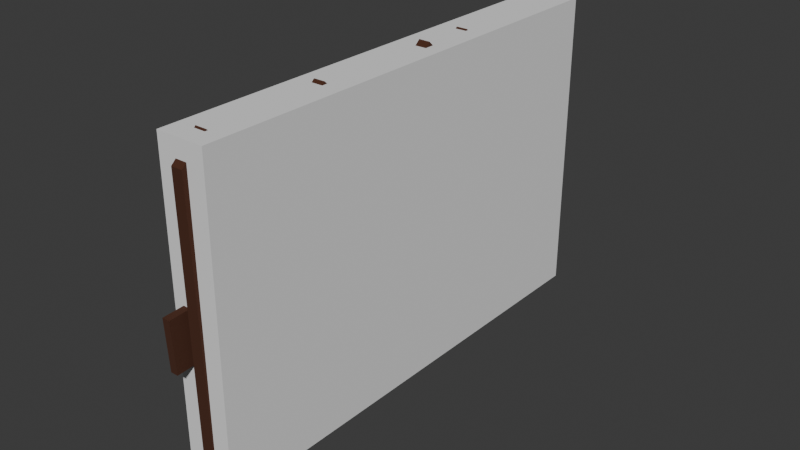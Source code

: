 # Source: fence.blend  (saved by Blender 5.2.44; exported with 4.5.12 LTS)
import bpy
from mathutils import Matrix  # noqa: F401  (used for matrix-valued properties, if any)

bpy.ops.wm.read_factory_settings(use_empty=True)
scene = bpy.context.scene
scene.name = 'Scene'

# ---- collections
col_fence = bpy.data.collections.new('Fence'); scene.collection.children.link(col_fence)

# ---- materials (node trees are filled in below, after node groups)
mat_wood = bpy.data.materials.new('wood')

# ---- material node trees
mat_wood.use_nodes = True; mat_wood.node_tree.nodes.clear()
_N = mat_wood.node_tree.nodes; _L = mat_wood.node_tree.links
n0 = _N.new('ShaderNodeBsdfPrincipled'); n0.name = 'Principled BSDF'; n0.location = (-200, 100)
n0.inputs[0].default_value = (0.06303, 0.01693, 0.004748, 1.0)
n0.inputs[2].default_value = 1.0
n0.inputs[10].default_value = 0.005
n1 = _N.new('ShaderNodeOutputMaterial'); n1.name = 'Material Output'; n1.location = (200, 100)
_L.new(n0.outputs[0], n1.inputs[0])
n1.is_active_output = True

# ---- world
world_world = bpy.data.worlds.new('World'); scene.world = world_world
world_world.use_nodes = True; world_world.node_tree.nodes.clear()
_N = world_world.node_tree.nodes; _L = world_world.node_tree.links
n0 = _N.new('ShaderNodeOutputWorld'); n0.name = 'World Output'; n0.location = (200, 100)
n1 = _N.new('ShaderNodeBackground'); n1.name = 'Background'; n1.location = (-200, 100)
n1.inputs[0].default_value = (0.05088, 0.05088, 0.05088, 1.0)
_L.new(n1.outputs[0], n0.inputs[0])
n0.is_active_output = True
world_world.color = (0.05088, 0.05088, 0.05088)
world_world.sun_shadow_jitter_overblur = 0.0

# ---- meshes
me_cube_001 = bpy.data.meshes.new('Cube.001')
me_cube_001.from_pydata([(-0.1, -1.0, -1.0), (-0.1, -1.0, 0.3), (-0.1, 1.0, -1.0), (-0.1, 1.0, 0.3), (0.1, -1.0, -1.0), (0.1, -1.0, 0.3), (0.1, 1.0, -1.0), (0.1, 1.0, 0.3)], [], [(0, 1, 3, 2), (2, 3, 7, 6), (6, 7, 5, 4), (4, 5, 1, 0), (2, 6, 4, 0), (7, 3, 1, 5)])
_uv = me_cube_001.uv_layers.new(name='UVMap')
_uv.uv.foreach_set('vector', [0.375, 0.0, 0.625, 0.0, 0.625, 0.25, 0.375, 0.25, 0.375, 0.25, 0.625, 0.25, 0.625, 0.5, 0.375, 0.5, 0.375, 0.5, 0.625, 0.5, 0.625, 0.75, 0.375, 0.75, 0.375, 0.75, 0.625, 0.75, 0.625, 1.0, 0.375, 1.0, 0.125, 0.5, 0.375, 0.5, 0.375, 0.75, 0.125, 0.75, 0.625, 0.5, 0.875, 0.5, 0.875, 0.75, 0.625, 0.75])
me_cube_001.update()
me_cube = bpy.data.meshes.new('Cube')
me_cube.from_pydata([(-0.02773, -0.105, -0.0459), (-0.02371, -0.105, 1.211), (-0.02773, 0.105, -0.05495), (-0.02371, 0.105, 1.211), (0.02773, -0.105, -0.0459), (0.02371, -0.105, 1.211), (0.02773, 0.105, -0.0459), (0.02371, 0.105, 1.211), (-0.02773, 0.0, -0.05042), (-0.02371, 0.0, 1.306), (0.02773, 0.0, -0.0459), (0.02371, 0.0, 1.306)], [], [(8, 9, 3, 2), (2, 3, 7, 6), (10, 11, 5, 4), (4, 5, 1, 0), (8, 10, 4, 0), (11, 9, 1, 5), (7, 3, 9, 11), (2, 6, 10, 8), (6, 7, 11, 10), (0, 1, 9, 8)])
_uv = me_cube.uv_layers.new(name='UVMap')
_uv.uv.foreach_set('vector', [0.375, 0.125, 0.625, 0.125, 0.625, 0.25, 0.375, 0.25, 0.375, 0.25, 0.625, 0.25, 0.625, 0.5, 0.375, 0.5, 0.375, 0.625, 0.625, 0.625, 0.625, 0.75, 0.375, 0.75, 0.375, 0.75, 0.625, 0.75, 0.625, 1.0, 0.375, 1.0, 0.125, 0.625, 0.375, 0.625, 0.375, 0.75, 0.125, 0.75, 0.625, 0.625, 0.875, 0.625, 0.875, 0.75, 0.625, 0.75, 0.625, 0.5, 0.875, 0.5, 0.875, 0.625, 0.625, 0.625, 0.125, 0.5, 0.375, 0.5, 0.375, 0.625, 0.125, 0.625, 0.375, 0.5, 0.625, 0.5, 0.625, 0.625, 0.375, 0.625, 0.375, 0.0, 0.625, 0.0, 0.625, 0.125, 0.375, 0.125])
me_cube.materials.append(mat_wood)
me_cube.update()
me_cube_002 = bpy.data.meshes.new('Cube.002')
me_cube_002.from_pydata([(-0.02773, -0.105, -0.0459), (-0.02371, -0.105, 1.211), (-0.02773, 0.105, -0.05495), (-0.02371, 0.105, 1.211), (0.02773, -0.105, -0.0459), (0.02371, -0.105, 1.211), (0.02773, 0.105, -0.0459), (0.02371, 0.105, 1.211), (-0.02773, 0.0, -0.05042), (-0.02371, 0.0, 1.306), (0.02773, 0.0, -0.0459), (0.02371, 0.0, 1.306)], [], [(8, 9, 3, 2), (2, 3, 7, 6), (10, 11, 5, 4), (4, 5, 1, 0), (8, 10, 4, 0), (11, 9, 1, 5), (7, 3, 9, 11), (2, 6, 10, 8), (6, 7, 11, 10), (0, 1, 9, 8)])
_uv = me_cube_002.uv_layers.new(name='UVMap')
_uv.uv.foreach_set('vector', [0.375, 0.125, 0.625, 0.125, 0.625, 0.25, 0.375, 0.25, 0.375, 0.25, 0.625, 0.25, 0.625, 0.5, 0.375, 0.5, 0.375, 0.625, 0.625, 0.625, 0.625, 0.75, 0.375, 0.75, 0.375, 0.75, 0.625, 0.75, 0.625, 1.0, 0.375, 1.0, 0.125, 0.625, 0.375, 0.625, 0.375, 0.75, 0.125, 0.75, 0.625, 0.625, 0.875, 0.625, 0.875, 0.75, 0.625, 0.75, 0.625, 0.5, 0.875, 0.5, 0.875, 0.625, 0.625, 0.625, 0.125, 0.5, 0.375, 0.5, 0.375, 0.625, 0.125, 0.625, 0.375, 0.5, 0.625, 0.5, 0.625, 0.625, 0.375, 0.625, 0.375, 0.0, 0.625, 0.0, 0.625, 0.125, 0.375, 0.125])
me_cube_002.materials.append(mat_wood)
me_cube_002.update()
me_cube_003 = bpy.data.meshes.new('Cube.003')
me_cube_003.from_pydata([(-0.02773, -0.105, -0.0459), (-0.02371, -0.105, 1.211), (-0.02773, 0.105, -0.05495), (-0.02371, 0.105, 1.211), (0.02773, -0.105, -0.0459), (0.02371, -0.105, 1.211), (0.02773, 0.105, -0.0459), (0.02371, 0.105, 1.211), (-0.02773, 0.0, -0.05042), (-0.02371, 0.0, 1.306), (0.02773, 0.0, -0.0459), (0.02371, 0.0, 1.306)], [], [(8, 9, 3, 2), (2, 3, 7, 6), (10, 11, 5, 4), (4, 5, 1, 0), (8, 10, 4, 0), (11, 9, 1, 5), (7, 3, 9, 11), (2, 6, 10, 8), (6, 7, 11, 10), (0, 1, 9, 8)])
_uv = me_cube_003.uv_layers.new(name='UVMap')
_uv.uv.foreach_set('vector', [0.375, 0.125, 0.625, 0.125, 0.625, 0.25, 0.375, 0.25, 0.375, 0.25, 0.625, 0.25, 0.625, 0.5, 0.375, 0.5, 0.375, 0.625, 0.625, 0.625, 0.625, 0.75, 0.375, 0.75, 0.375, 0.75, 0.625, 0.75, 0.625, 1.0, 0.375, 1.0, 0.125, 0.625, 0.375, 0.625, 0.375, 0.75, 0.125, 0.75, 0.625, 0.625, 0.875, 0.625, 0.875, 0.75, 0.625, 0.75, 0.625, 0.5, 0.875, 0.5, 0.875, 0.625, 0.625, 0.625, 0.125, 0.5, 0.375, 0.5, 0.375, 0.625, 0.125, 0.625, 0.375, 0.5, 0.625, 0.5, 0.625, 0.625, 0.375, 0.625, 0.375, 0.0, 0.625, 0.0, 0.625, 0.125, 0.375, 0.125])
me_cube_003.materials.append(mat_wood)
me_cube_003.update()
me_cube_004 = bpy.data.meshes.new('Cube.004')
me_cube_004.from_pydata([(-0.02773, -0.105, -0.0459), (-0.02371, -0.105, 1.211), (-0.02773, 0.105, -0.05495), (-0.02371, 0.105, 1.211), (0.02773, -0.105, -0.0459), (0.02371, -0.105, 1.211), (0.02773, 0.105, -0.0459), (0.02371, 0.105, 1.211), (-0.02773, 0.0, -0.05042), (-0.02371, 0.0, 1.306), (0.02773, 0.0, -0.0459), (0.02371, 0.0, 1.306)], [], [(8, 9, 3, 2), (2, 3, 7, 6), (10, 11, 5, 4), (4, 5, 1, 0), (8, 10, 4, 0), (11, 9, 1, 5), (7, 3, 9, 11), (2, 6, 10, 8), (6, 7, 11, 10), (0, 1, 9, 8)])
_uv = me_cube_004.uv_layers.new(name='UVMap')
_uv.uv.foreach_set('vector', [0.375, 0.125, 0.625, 0.125, 0.625, 0.25, 0.375, 0.25, 0.375, 0.25, 0.625, 0.25, 0.625, 0.5, 0.375, 0.5, 0.375, 0.625, 0.625, 0.625, 0.625, 0.75, 0.375, 0.75, 0.375, 0.75, 0.625, 0.75, 0.625, 1.0, 0.375, 1.0, 0.125, 0.625, 0.375, 0.625, 0.375, 0.75, 0.125, 0.75, 0.625, 0.625, 0.875, 0.625, 0.875, 0.75, 0.625, 0.75, 0.625, 0.5, 0.875, 0.5, 0.875, 0.625, 0.625, 0.625, 0.125, 0.5, 0.375, 0.5, 0.375, 0.625, 0.125, 0.625, 0.375, 0.5, 0.625, 0.5, 0.625, 0.625, 0.375, 0.625, 0.375, 0.0, 0.625, 0.0, 0.625, 0.125, 0.375, 0.125])
me_cube_004.materials.append(mat_wood)
me_cube_004.update()
me_cube_005 = bpy.data.meshes.new('Cube.005')
me_cube_005.from_pydata([(-0.02773, -0.105, -0.0459), (-0.02371, -0.105, 1.211), (-0.02773, 0.105, -0.05495), (-0.02371, 0.105, 1.211), (0.02773, -0.105, -0.0459), (0.02371, -0.105, 1.211), (0.02773, 0.105, -0.0459), (0.02371, 0.105, 1.211), (-0.02773, 0.0, -0.05042), (-0.02371, 0.0, 1.306), (0.02773, 0.0, -0.0459), (0.02371, 0.0, 1.306)], [], [(8, 9, 3, 2), (2, 3, 7, 6), (10, 11, 5, 4), (4, 5, 1, 0), (8, 10, 4, 0), (11, 9, 1, 5), (7, 3, 9, 11), (2, 6, 10, 8), (6, 7, 11, 10), (0, 1, 9, 8)])
_uv = me_cube_005.uv_layers.new(name='UVMap')
_uv.uv.foreach_set('vector', [0.375, 0.125, 0.625, 0.125, 0.625, 0.25, 0.375, 0.25, 0.375, 0.25, 0.625, 0.25, 0.625, 0.5, 0.375, 0.5, 0.375, 0.625, 0.625, 0.625, 0.625, 0.75, 0.375, 0.75, 0.375, 0.75, 0.625, 0.75, 0.625, 1.0, 0.375, 1.0, 0.125, 0.625, 0.375, 0.625, 0.375, 0.75, 0.125, 0.75, 0.625, 0.625, 0.875, 0.625, 0.875, 0.75, 0.625, 0.75, 0.625, 0.5, 0.875, 0.5, 0.875, 0.625, 0.625, 0.625, 0.125, 0.5, 0.375, 0.5, 0.375, 0.625, 0.125, 0.625, 0.375, 0.5, 0.625, 0.5, 0.625, 0.625, 0.375, 0.625, 0.375, 0.0, 0.625, 0.0, 0.625, 0.125, 0.375, 0.125])
me_cube_005.materials.append(mat_wood)
me_cube_005.update()
me_cube_006 = bpy.data.meshes.new('Cube.006')
me_cube_006.from_pydata([(-0.02773, -0.105, -0.0459), (-0.02371, -0.105, 1.211), (-0.02773, 0.105, -0.05495), (-0.02371, 0.105, 1.211), (0.02773, -0.105, -0.0459), (0.02371, -0.105, 1.211), (0.02773, 0.105, -0.0459), (0.02371, 0.105, 1.211), (-0.02773, 0.0, -0.05042), (-0.02371, 0.0, 1.306), (0.02773, 0.0, -0.0459), (0.02371, 0.0, 1.306)], [], [(8, 9, 3, 2), (2, 3, 7, 6), (10, 11, 5, 4), (4, 5, 1, 0), (8, 10, 4, 0), (11, 9, 1, 5), (7, 3, 9, 11), (2, 6, 10, 8), (6, 7, 11, 10), (0, 1, 9, 8)])
_uv = me_cube_006.uv_layers.new(name='UVMap')
_uv.uv.foreach_set('vector', [0.375, 0.125, 0.625, 0.125, 0.625, 0.25, 0.375, 0.25, 0.375, 0.25, 0.625, 0.25, 0.625, 0.5, 0.375, 0.5, 0.375, 0.625, 0.625, 0.625, 0.625, 0.75, 0.375, 0.75, 0.375, 0.75, 0.625, 0.75, 0.625, 1.0, 0.375, 1.0, 0.125, 0.625, 0.375, 0.625, 0.375, 0.75, 0.125, 0.75, 0.625, 0.625, 0.875, 0.625, 0.875, 0.75, 0.625, 0.75, 0.625, 0.5, 0.875, 0.5, 0.875, 0.625, 0.625, 0.625, 0.125, 0.5, 0.375, 0.5, 0.375, 0.625, 0.125, 0.625, 0.375, 0.5, 0.625, 0.5, 0.625, 0.625, 0.375, 0.625, 0.375, 0.0, 0.625, 0.0, 0.625, 0.125, 0.375, 0.125])
me_cube_006.materials.append(mat_wood)
me_cube_006.update()
me_cube_007 = bpy.data.meshes.new('Cube.007')
me_cube_007.from_pydata([(-0.02773, -0.105, -0.0459), (-0.02371, -0.105, 1.211), (-0.02773, 0.105, -0.05495), (-0.02371, 0.105, 1.211), (0.02773, -0.105, -0.0459), (0.02371, -0.105, 1.211), (0.02773, 0.105, -0.0459), (0.02371, 0.105, 1.211), (-0.02773, 0.0, -0.05042), (-0.02371, 0.0, 1.306), (0.02773, 0.0, -0.0459), (0.02371, 0.0, 1.306)], [], [(8, 9, 3, 2), (2, 3, 7, 6), (10, 11, 5, 4), (4, 5, 1, 0), (8, 10, 4, 0), (11, 9, 1, 5), (7, 3, 9, 11), (2, 6, 10, 8), (6, 7, 11, 10), (0, 1, 9, 8)])
_uv = me_cube_007.uv_layers.new(name='UVMap')
_uv.uv.foreach_set('vector', [0.375, 0.125, 0.625, 0.125, 0.625, 0.25, 0.375, 0.25, 0.375, 0.25, 0.625, 0.25, 0.625, 0.5, 0.375, 0.5, 0.375, 0.625, 0.625, 0.625, 0.625, 0.75, 0.375, 0.75, 0.375, 0.75, 0.625, 0.75, 0.625, 1.0, 0.375, 1.0, 0.125, 0.625, 0.375, 0.625, 0.375, 0.75, 0.125, 0.75, 0.625, 0.625, 0.875, 0.625, 0.875, 0.75, 0.625, 0.75, 0.625, 0.5, 0.875, 0.5, 0.875, 0.625, 0.625, 0.625, 0.125, 0.5, 0.375, 0.5, 0.375, 0.625, 0.125, 0.625, 0.375, 0.5, 0.625, 0.5, 0.625, 0.625, 0.375, 0.625, 0.375, 0.0, 0.625, 0.0, 0.625, 0.125, 0.375, 0.125])
me_cube_007.materials.append(mat_wood)
me_cube_007.update()
me_cube_008 = bpy.data.meshes.new('Cube.008')
me_cube_008.from_pydata([(-0.02773, -0.105, -0.0459), (-0.02371, -0.105, 1.211), (-0.02773, 0.105, -0.05495), (-0.02371, 0.105, 1.211), (0.02773, -0.105, -0.0459), (0.02371, -0.105, 1.211), (0.02773, 0.105, -0.0459), (0.02371, 0.105, 1.211), (-0.02773, 0.0, -0.05042), (-0.02371, 0.0, 1.306), (0.02773, 0.0, -0.0459), (0.02371, 0.0, 1.306)], [], [(8, 9, 3, 2), (2, 3, 7, 6), (10, 11, 5, 4), (4, 5, 1, 0), (8, 10, 4, 0), (11, 9, 1, 5), (7, 3, 9, 11), (2, 6, 10, 8), (6, 7, 11, 10), (0, 1, 9, 8)])
_uv = me_cube_008.uv_layers.new(name='UVMap')
_uv.uv.foreach_set('vector', [0.375, 0.125, 0.625, 0.125, 0.625, 0.25, 0.375, 0.25, 0.375, 0.25, 0.625, 0.25, 0.625, 0.5, 0.375, 0.5, 0.375, 0.625, 0.625, 0.625, 0.625, 0.75, 0.375, 0.75, 0.375, 0.75, 0.625, 0.75, 0.625, 1.0, 0.375, 1.0, 0.125, 0.625, 0.375, 0.625, 0.375, 0.75, 0.125, 0.75, 0.625, 0.625, 0.875, 0.625, 0.875, 0.75, 0.625, 0.75, 0.625, 0.5, 0.875, 0.5, 0.875, 0.625, 0.625, 0.625, 0.125, 0.5, 0.375, 0.5, 0.375, 0.625, 0.125, 0.625, 0.375, 0.5, 0.625, 0.5, 0.625, 0.625, 0.375, 0.625, 0.375, 0.0, 0.625, 0.0, 0.625, 0.125, 0.375, 0.125])
me_cube_008.materials.append(mat_wood)
me_cube_008.update()
me_cube_009 = bpy.data.meshes.new('Cube.009')
me_cube_009.from_pydata([(-0.105, -0.105, -0.105), (-0.105, -0.105, 0.105), (-0.105, 0.105, -0.105), (-0.105, 0.105, 0.105), (0.105, -0.105, -0.105), (0.105, -0.105, 0.105), (0.105, 0.105, -0.105), (0.105, 0.105, 0.105)], [], [(0, 1, 3, 2), (2, 3, 7, 6), (6, 7, 5, 4), (4, 5, 1, 0), (2, 6, 4, 0), (7, 3, 1, 5)])
_uv = me_cube_009.uv_layers.new(name='UVMap')
_uv.uv.foreach_set('vector', [0.375, 0.0, 0.625, 0.0, 0.625, 0.25, 0.375, 0.25, 0.375, 0.25, 0.625, 0.25, 0.625, 0.5, 0.375, 0.5, 0.375, 0.5, 0.625, 0.5, 0.625, 0.75, 0.375, 0.75, 0.375, 0.75, 0.625, 0.75, 0.625, 1.0, 0.375, 1.0, 0.125, 0.5, 0.375, 0.5, 0.375, 0.75, 0.125, 0.75, 0.625, 0.5, 0.875, 0.5, 0.875, 0.75, 0.625, 0.75])
me_cube_009.materials.append(mat_wood)
me_cube_009.update()

# ---- objects
ob_cube_colonly = bpy.data.objects.new('Cube_colonly', me_cube_001)
ob_cube = bpy.data.objects.new('Cube', me_cube)
ob_cube_001 = bpy.data.objects.new('Cube.001', me_cube_002)
ob_cube_002 = bpy.data.objects.new('Cube.002', me_cube_003)
ob_cube_003 = bpy.data.objects.new('Cube.003', me_cube_004)
ob_cube_004 = bpy.data.objects.new('Cube.004', me_cube_005)
ob_cube_005 = bpy.data.objects.new('Cube.005', me_cube_006)
ob_cube_006 = bpy.data.objects.new('Cube.006', me_cube_007)
ob_cube_007 = bpy.data.objects.new('Cube.007', me_cube_008)
ob_cube_008 = bpy.data.objects.new('Cube.008', me_cube_009)

# ---- transforms, parenting, visibility, modifiers, constraints
ob_cube_colonly.location = (0.0, 0.0, 1.0)
ob_cube_colonly.display_type = 'WIRE'
ob_cube.location = (0.0, -0.8968, 0.0)
ob_cube.rotation_euler = (0.01446, 3.212e-18, 2.323e-20)
ob_cube_001.location = (-4.597e-18, -0.6405, -0.0207)
ob_cube_001.rotation_euler = (-0.003483, 0.01378, 1.35e-21)
ob_cube_002.location = (1.149e-18, -0.3922, 0.005176)
ob_cube_002.rotation_euler = (0.009972, -0.003368, 1.104e-20)
ob_cube_003.location = (-2.873e-18, -0.1505, -0.01294)
ob_cube_003.rotation_euler = (-0.007542, -1.675e-18, 6.313e-21)
ob_cube_004.location = (2.873e-18, 0.1098, 0.01294)
ob_cube_004.rotation_euler = (-0.008164, 0.01001, 7.399e-21)
ob_cube_005.location = (2.68e-33, 0.3638, 1.207e-17)
ob_cube_005.rotation_euler = (0.002696, 5.985e-19, 8.073e-22)
ob_cube_006.location = (-4.597e-18, 0.6261, -0.0207)
ob_cube_006.rotation_euler = (0.01313, -0.002062, 1.914e-20)
ob_cube_007.location = (-2.873e-18, 0.8803, -0.01294)
ob_cube_007.rotation_euler = (0.005158, 1.145e-18, 2.951e-21)
ob_cube_008.location = (-0.04202, 0.0, 0.6538)
ob_cube_008.rotation_euler = (0.04902, -0.0, 0.0)
ob_cube_008.scale = (0.1479, 10.31, 1.0)

# ---- collection membership
col_fence.objects.link(ob_cube_colonly)
col_fence.objects.link(ob_cube)
col_fence.objects.link(ob_cube_001)
col_fence.objects.link(ob_cube_002)
col_fence.objects.link(ob_cube_003)
col_fence.objects.link(ob_cube_004)
col_fence.objects.link(ob_cube_005)
col_fence.objects.link(ob_cube_006)
col_fence.objects.link(ob_cube_007)
col_fence.objects.link(ob_cube_008)

# ---- scene / render settings (as saved in the file)
scene.frame_start = 1; scene.frame_end = 250; scene.frame_set(1)
scene.render.engine = 'BLENDER_EEVEE_NEXT'
scene.render.bake_bias = 0.0
scene.render.bake_samples = 0
scene.render.compositor_device = 'GPU'
scene.eevee.use_volume_custom_range = False
scene.eevee.fast_gi_thickness_near = 0.1
scene.eevee.fast_gi_thickness_far = 0.0
scene.eevee.ray_tracing_options.screen_trace_thickness = 0.1
bpy.context.view_layer.update()

# ---- added for rendering (the .blend has no active camera and no usable light): camera, sun
cam_auto = bpy.data.cameras.new('AutoCamera')
cam_auto.lens = 50.0
cam_auto.sensor_width = 36.0
cam_auto.clip_end = 1000.0
ob_auto_camera = bpy.data.objects.new('AutoCamera', cam_auto)
scene.collection.objects.link(ob_auto_camera)
ob_auto_camera.location = (2.39719, -2.87662, 2.53943)
ob_auto_camera.rotation_euler = (1.09748, -7.21219e-08, 0.694738)
scene.camera = ob_auto_camera
light_auto_sun = bpy.data.lights.new('AutoSun', 'SUN')
light_auto_sun.energy = 3.0
light_auto_sun.angle = 0.0523599
ob_auto_sun = bpy.data.objects.new('AutoSun', light_auto_sun)
scene.collection.objects.link(ob_auto_sun)
ob_auto_sun.rotation_euler = (0.872665, 0.174533, 0.523599)
bpy.context.view_layer.update()
